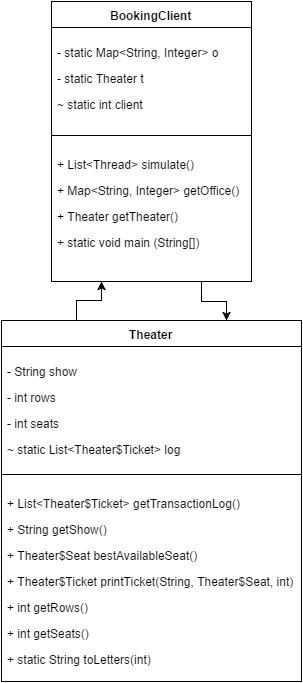

The diagram above was exported from draw.io. Its source (the exported page's mxGraphModel, read from the mxfile embedded in the PNG):
<mxGraphModel dx="1106" dy="516" grid="1" gridSize="10" guides="1" tooltips="1" connect="1" arrows="1" fold="1" page="1" pageScale="1" pageWidth="850" pageHeight="1100" background="#ffffff" math="0" shadow="0">
  <root>
    <mxCell id="0" />
    <mxCell id="1" parent="0" />
    <mxCell id="15" style="edgeStyle=orthogonalEdgeStyle;rounded=0;html=1;exitX=0.75;exitY=1;entryX=0.75;entryY=0;jettySize=auto;orthogonalLoop=1;" edge="1" parent="1" source="2" target="6">
      <mxGeometry relative="1" as="geometry" />
    </mxCell>
    <mxCell id="2" value="&lt;span&gt;BookingClient&lt;/span&gt;" style="swimlane;html=1;fontStyle=1;align=center;verticalAlign=top;childLayout=stackLayout;horizontal=1;startSize=26;horizontalStack=0;resizeParent=1;resizeLast=0;collapsible=1;marginBottom=0;swimlaneFillColor=#ffffff;" vertex="1" parent="1">
      <mxGeometry x="300" y="40" width="200" height="280" as="geometry" />
    </mxCell>
    <mxCell id="3" value="&lt;p&gt;&lt;span&gt;- static Map&amp;lt;String, Integer&amp;gt; o&lt;/span&gt;&lt;/p&gt;&lt;p&gt;&lt;span&gt;- static Theater t&lt;/span&gt;&lt;/p&gt;&lt;p&gt;&lt;span&gt;~ static int client&lt;/span&gt;&lt;/p&gt;" style="text;html=1;strokeColor=none;fillColor=none;align=left;verticalAlign=top;spacingLeft=4;spacingRight=4;whiteSpace=wrap;overflow=hidden;rotatable=0;points=[[0,0.5],[1,0.5]];portConstraint=eastwest;" vertex="1" parent="2">
      <mxGeometry y="26" width="200" height="104" as="geometry" />
    </mxCell>
    <mxCell id="4" value="" style="line;html=1;strokeWidth=1;fillColor=none;align=left;verticalAlign=middle;spacingTop=-1;spacingLeft=3;spacingRight=3;rotatable=0;labelPosition=right;points=[];portConstraint=eastwest;" vertex="1" parent="2">
      <mxGeometry y="130" width="200" height="8" as="geometry" />
    </mxCell>
    <mxCell id="5" value="&lt;p&gt;&lt;span&gt;+ List&amp;lt;Thread&amp;gt; simulate()&lt;/span&gt;&lt;/p&gt;&lt;p&gt;&lt;span&gt;+ Map&amp;lt;String, Integer&amp;gt; getOffice()&lt;/span&gt;&lt;/p&gt;&lt;p&gt;&lt;span&gt;+ Theater getTheater()&lt;/span&gt;&lt;/p&gt;&lt;p&gt;&lt;span&gt;+ static void main (String[])&lt;/span&gt;&lt;/p&gt;" style="text;html=1;strokeColor=none;fillColor=none;align=left;verticalAlign=top;spacingLeft=4;spacingRight=4;whiteSpace=wrap;overflow=hidden;rotatable=0;points=[[0,0.5],[1,0.5]];portConstraint=eastwest;" vertex="1" parent="2">
      <mxGeometry y="138" width="200" height="140" as="geometry" />
    </mxCell>
    <mxCell id="16" style="edgeStyle=orthogonalEdgeStyle;rounded=0;html=1;exitX=0.25;exitY=0;entryX=0.25;entryY=1;jettySize=auto;orthogonalLoop=1;" edge="1" parent="1" source="6" target="2">
      <mxGeometry relative="1" as="geometry" />
    </mxCell>
    <mxCell id="6" value="&lt;span&gt;Theater&lt;/span&gt;" style="swimlane;html=1;fontStyle=1;align=center;verticalAlign=top;childLayout=stackLayout;horizontal=1;startSize=26;horizontalStack=0;resizeParent=1;resizeLast=0;collapsible=1;marginBottom=0;swimlaneFillColor=#ffffff;" vertex="1" parent="1">
      <mxGeometry x="250" y="359" width="300" height="361" as="geometry" />
    </mxCell>
    <mxCell id="7" value="&lt;p&gt;&lt;span&gt;- String show&lt;/span&gt;&lt;/p&gt;&lt;p&gt;&lt;span&gt;- int rows&lt;/span&gt;&lt;/p&gt;&lt;p&gt;&lt;span&gt;- int seats&lt;/span&gt;&lt;/p&gt;&lt;p&gt;&lt;span&gt;~ static List&amp;lt;Theater$Ticket&amp;gt; log&lt;/span&gt;&lt;/p&gt;" style="text;html=1;strokeColor=none;fillColor=none;align=left;verticalAlign=top;spacingLeft=4;spacingRight=4;whiteSpace=wrap;overflow=hidden;rotatable=0;points=[[0,0.5],[1,0.5]];portConstraint=eastwest;" vertex="1" parent="6">
      <mxGeometry y="26" width="300" height="124" as="geometry" />
    </mxCell>
    <mxCell id="8" value="" style="line;html=1;strokeWidth=1;fillColor=none;align=left;verticalAlign=middle;spacingTop=-1;spacingLeft=3;spacingRight=3;rotatable=0;labelPosition=right;points=[];portConstraint=eastwest;" vertex="1" parent="6">
      <mxGeometry y="150" width="300" height="8" as="geometry" />
    </mxCell>
    <mxCell id="9" value="&lt;p&gt;&lt;span&gt;+ List&amp;lt;Theater$Ticket&amp;gt; getTransactionLog()&lt;/span&gt;&lt;/p&gt;&lt;p&gt;&lt;span&gt;+ String getShow()&lt;/span&gt;&lt;/p&gt;&lt;p&gt;&lt;span&gt;+ Theater$Seat bestAvailableSeat()&lt;/span&gt;&lt;/p&gt;&lt;p&gt;&lt;span&gt;+ Theater$Ticket printTicket(String, Theater$Seat, int)&lt;/span&gt;&lt;/p&gt;&lt;p&gt;&lt;span&gt;+ int getRows()&lt;/span&gt;&lt;/p&gt;&lt;p&gt;&lt;span&gt;+ int getSeats()&lt;/span&gt;&lt;/p&gt;&lt;p&gt;&lt;span&gt;+ static String toLetters(int)&lt;/span&gt;&lt;/p&gt;" style="text;html=1;strokeColor=none;fillColor=none;align=left;verticalAlign=top;spacingLeft=4;spacingRight=4;whiteSpace=wrap;overflow=hidden;rotatable=0;points=[[0,0.5],[1,0.5]];portConstraint=eastwest;" vertex="1" parent="6">
      <mxGeometry y="158" width="300" height="190" as="geometry" />
    </mxCell>
  </root>
</mxGraphModel>